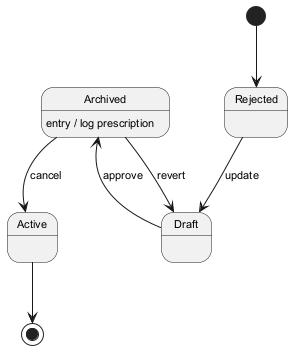

The diagram above was rendered by PlantUML. Its source (embedded in the PNG):
@startuml
skinparam monochrome true
skinparam defaultFontSize 11
[*] --> Rejected
Rejected --> Draft : update
Draft --> Archived : approve
Archived --> Active : cancel
Archived : entry / log prescription
Archived --> Draft : revert
Active --> [*]
@enduml